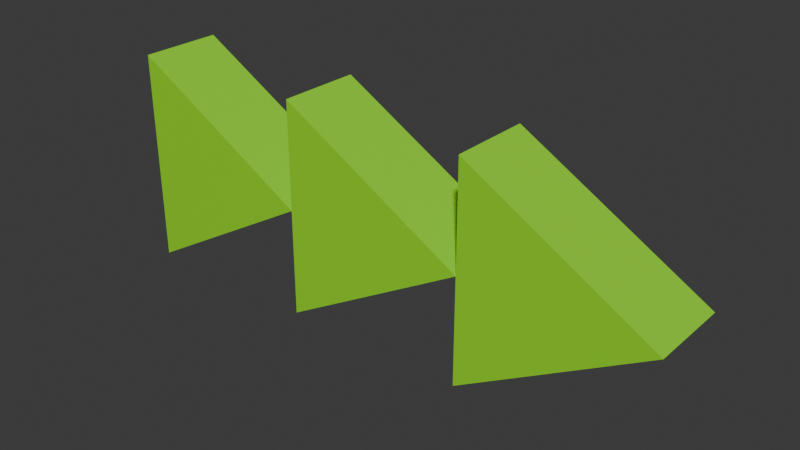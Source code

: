 # Source: Arrow.blend  (saved by Blender 4.5.87; exported with 4.5.12 LTS)
import bpy
from mathutils import Matrix  # noqa: F401  (used for matrix-valued properties, if any)

bpy.ops.wm.read_factory_settings(use_empty=True)
scene = bpy.context.scene
scene.name = 'Scene'

# ---- collections
col_collection = bpy.data.collections.new('Collection'); scene.collection.children.link(col_collection)

# ---- materials (node trees are filled in below, after node groups)
mat_material_001 = bpy.data.materials.new('Material.001')

# ---- material node trees
mat_material_001.use_nodes = True; mat_material_001.node_tree.nodes.clear()
_N = mat_material_001.node_tree.nodes; _L = mat_material_001.node_tree.links
n0 = _N.new('ShaderNodeBsdfPrincipled'); n0.name = 'Principled BSDF'; n0.location = (-200, 100)
n0.inputs[0].default_value = (0.2839, 0.8007, 0.01008, 1.0)
n1 = _N.new('ShaderNodeOutputMaterial'); n1.name = 'Material Output'; n1.location = (200, 100)
_L.new(n0.outputs[0], n1.inputs[0])
n1.is_active_output = True

# ---- world
world_world = bpy.data.worlds.new('World'); scene.world = world_world
world_world.use_nodes = True; world_world.node_tree.nodes.clear()
_N = world_world.node_tree.nodes; _L = world_world.node_tree.links
n0 = _N.new('ShaderNodeOutputWorld'); n0.name = 'World Output'; n0.location = (200, 100)
n1 = _N.new('ShaderNodeBackground'); n1.name = 'Background'; n1.location = (-200, 100)
n1.inputs[0].default_value = (0.05088, 0.05088, 0.05088, 1.0)
_L.new(n1.outputs[0], n0.inputs[0])
n0.is_active_output = True
world_world.color = (0.05088, 0.05088, 0.05088)
world_world.sun_shadow_jitter_overblur = 0.0

# ---- meshes
me_cylinder = bpy.data.meshes.new('Cylinder')
me_cylinder.from_pydata([(0.3, 0.2, 0.5196), (0.3, -0.2, 0.5196), (0.3, 0.2, -0.5196), (0.3, -0.2, -0.5196), (-0.6, 0.2, 7.571e-09), (-0.6, -0.2, -7.571e-09), (1.2, 0.2, 0.5196), (1.2, -0.2, 0.5196), (1.2, 0.2, -0.5196), (1.2, -0.2, -0.5196), (0.3, 0.2, 7.571e-09), (0.3, -0.2, -7.571e-09), (2.1, 0.2, 0.5196), (2.1, -0.2, 0.5196), (2.1, 0.2, -0.5196), (2.1, -0.2, -0.5196), (1.2, 0.2, 7.571e-09), (1.2, -0.2, -7.571e-09)], [], [(0, 1, 3, 2), (2, 3, 5, 4), (3, 1, 5), (4, 5, 1, 0), (0, 2, 4), (6, 7, 9, 8), (8, 9, 11, 10), (9, 7, 11), (10, 11, 7, 6), (6, 8, 10), (12, 13, 15, 14), (14, 15, 17, 16), (15, 13, 17), (16, 17, 13, 12), (12, 14, 16)])
_uv = me_cylinder.uv_layers.new(name='UVMap')
_uv.uv.foreach_set('vector', [1.0, 0.5, 1.0, 1.0, 0.6667, 1.0, 0.6667, 0.5, 0.6667, 0.5, 0.6667, 1.0, 0.3333, 1.0, 0.3333, 0.5, 0.4578, 0.13, 0.25, 0.49, 0.04215, 0.13, 0.3333, 0.5, 0.3333, 1.0, -5.96e-08, 1.0, -5.96e-08, 0.5, 0.75, 0.49, 0.9578, 0.13, 0.5422, 0.13, 1.0, 0.5, 1.0, 1.0, 0.6667, 1.0, 0.6667, 0.5, 0.6667, 0.5, 0.6667, 1.0, 0.3333, 1.0, 0.3333, 0.5, 0.4578, 0.13, 0.25, 0.49, 0.04215, 0.13, 0.3333, 0.5, 0.3333, 1.0, -5.96e-08, 1.0, -5.96e-08, 0.5, 0.75, 0.49, 0.9578, 0.13, 0.5422, 0.13, 1.0, 0.5, 1.0, 1.0, 0.6667, 1.0, 0.6667, 0.5, 0.6667, 0.5, 0.6667, 1.0, 0.3333, 1.0, 0.3333, 0.5, 0.4578, 0.13, 0.25, 0.49, 0.04215, 0.13, 0.3333, 0.5, 0.3333, 1.0, -5.96e-08, 1.0, -5.96e-08, 0.5, 0.75, 0.49, 0.9578, 0.13, 0.5422, 0.13])
me_cylinder.materials.append(mat_material_001)
me_cylinder.update()

# ---- objects
ob_cylinder = bpy.data.objects.new('Cylinder', me_cylinder)

# ---- transforms, parenting, visibility, modifiers, constraints
ob_cylinder.location = (1.0, 0.0, 1.0)
ob_cylinder.rotation_euler = (0.0, 0.0, 3.142)

# ---- collection membership
col_collection.objects.link(ob_cylinder)

# ---- scene / render settings (as saved in the file)
scene.frame_start = 1; scene.frame_end = 250; scene.frame_set(1)
scene.render.engine = 'BLENDER_EEVEE_NEXT'
bpy.context.view_layer.update()

# ---- added for rendering (the .blend has no active camera and no usable light): camera, sun
cam_auto = bpy.data.cameras.new('AutoCamera')
cam_auto.lens = 50.0
cam_auto.sensor_width = 36.0
cam_auto.clip_end = 1000.0
ob_auto_camera = bpy.data.objects.new('AutoCamera', cam_auto)
scene.collection.objects.link(ob_auto_camera)
ob_auto_camera.location = (2.95223, -3.24267, 3.16178)
ob_auto_camera.rotation_euler = (1.09748, -7.21219e-08, 0.694738)
scene.camera = ob_auto_camera
light_auto_sun = bpy.data.lights.new('AutoSun', 'SUN')
light_auto_sun.energy = 3.0
light_auto_sun.angle = 0.0523599
ob_auto_sun = bpy.data.objects.new('AutoSun', light_auto_sun)
scene.collection.objects.link(ob_auto_sun)
ob_auto_sun.rotation_euler = (0.872665, 0.174533, 0.523599)
bpy.context.view_layer.update()
